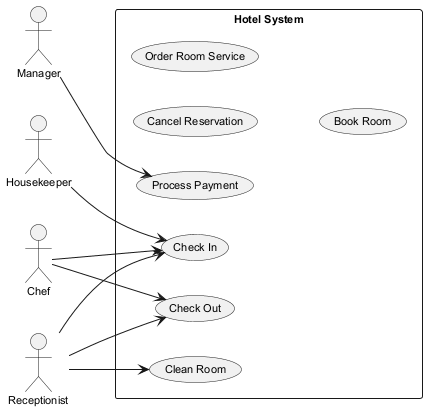

The diagram above was rendered by PlantUML. Its source (embedded in the PNG):
@startuml
skinparam backgroundColor #FFFFFF
skinparam classBackgroundColor #F1F8E9
skinparam classBorderColor #33691E
skinparam defaultFontSize 11
left to right direction
actor "Manager" as Manager
actor "Chef" as Chef
actor "Housekeeper" as Housekeeper
actor "Receptionist" as Receptionist
rectangle "Hotel System" {
  usecase "Cancel Reservation" as UC_CancelReservation
  usecase "Check Out" as UC_CheckOut
  usecase "Clean Room" as UC_CleanRoom
  usecase "Check In" as UC_CheckIn
  usecase "Process Payment" as UC_ProcessPayment
  usecase "Order Room Service" as UC_OrderRoomService
  usecase "Book Room" as UC_BookRoom
}
Manager --> UC_ProcessPayment
Chef --> UC_CheckOut
Chef --> UC_CheckIn
Housekeeper --> UC_CheckIn
Receptionist --> UC_CheckIn
Receptionist --> UC_CleanRoom
Receptionist --> UC_CheckOut
@enduml